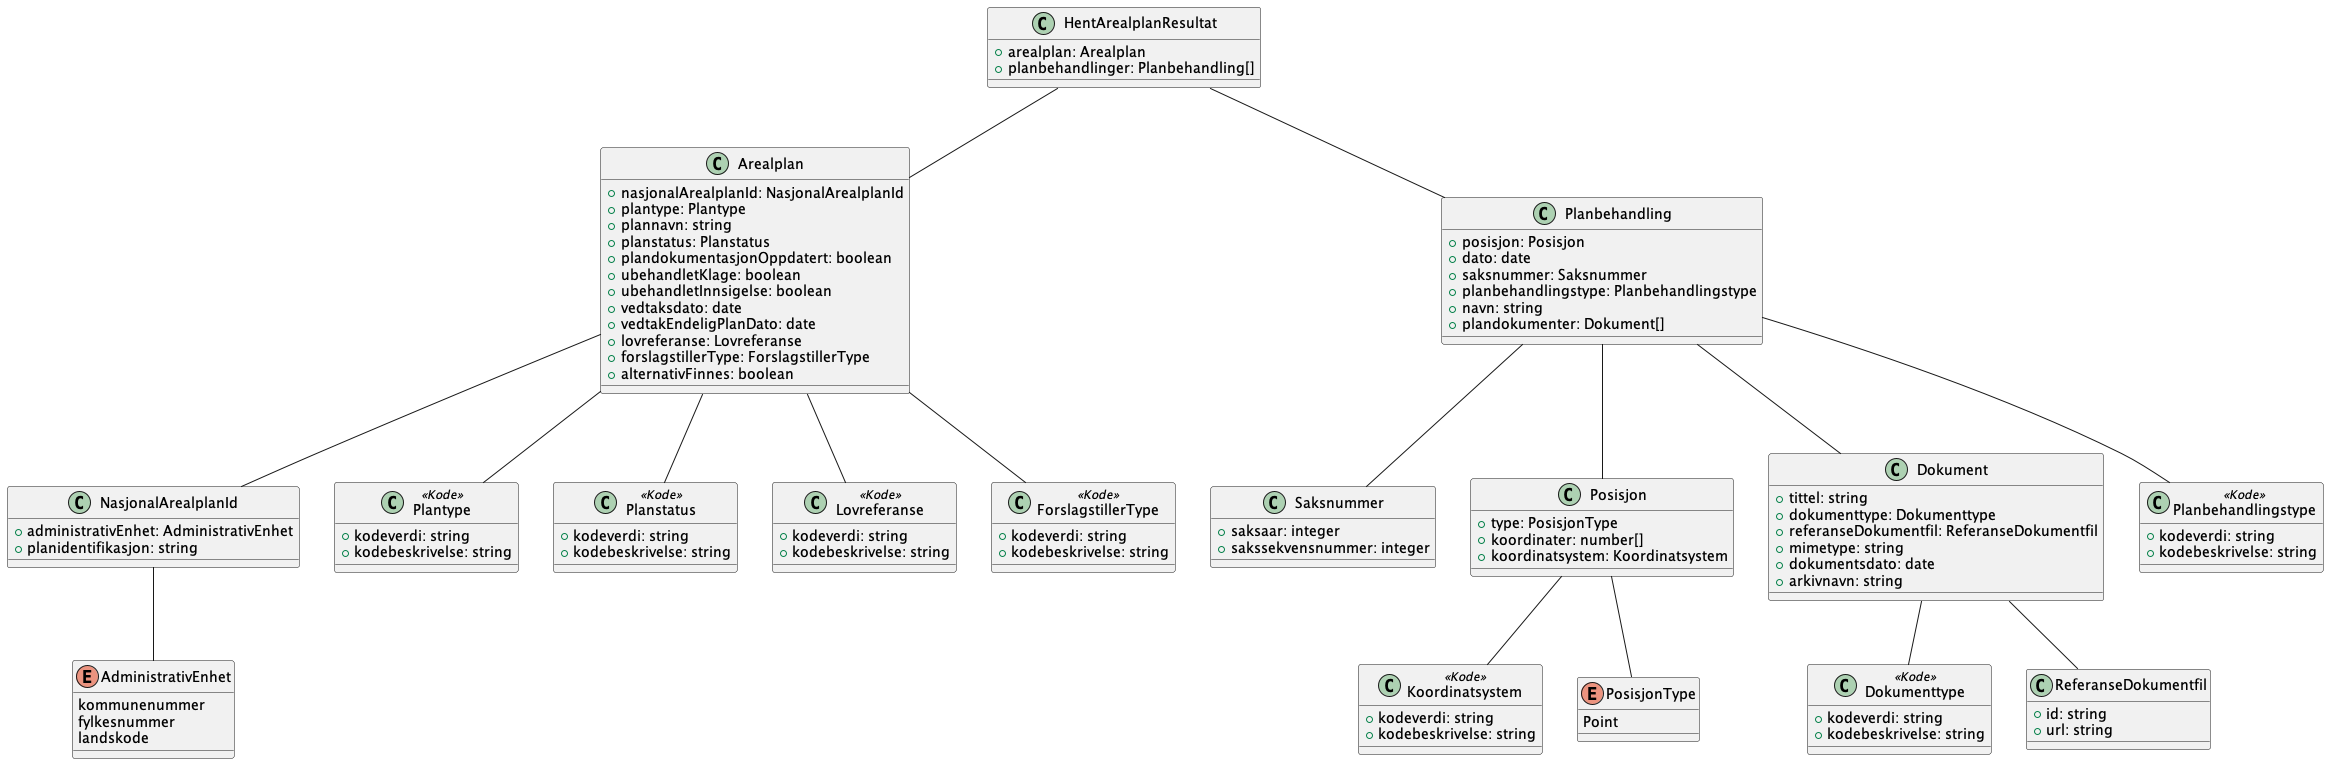

The diagram above was rendered by PlantUML. Its source (embedded in the PNG):
@startuml

!include ./../no.ks.fiks.plan.v2.felles.arealplan/arealplan.pu
!include ./../no.ks.fiks.plan.v2.felles.planbehandling/planbehandling.pu

class HentArealplanResultat {
    +arealplan: Arealplan
    +planbehandlinger: Planbehandling[]
}

HentArealplanResultat -- Arealplan
HentArealplanResultat -- Planbehandling

@enduml